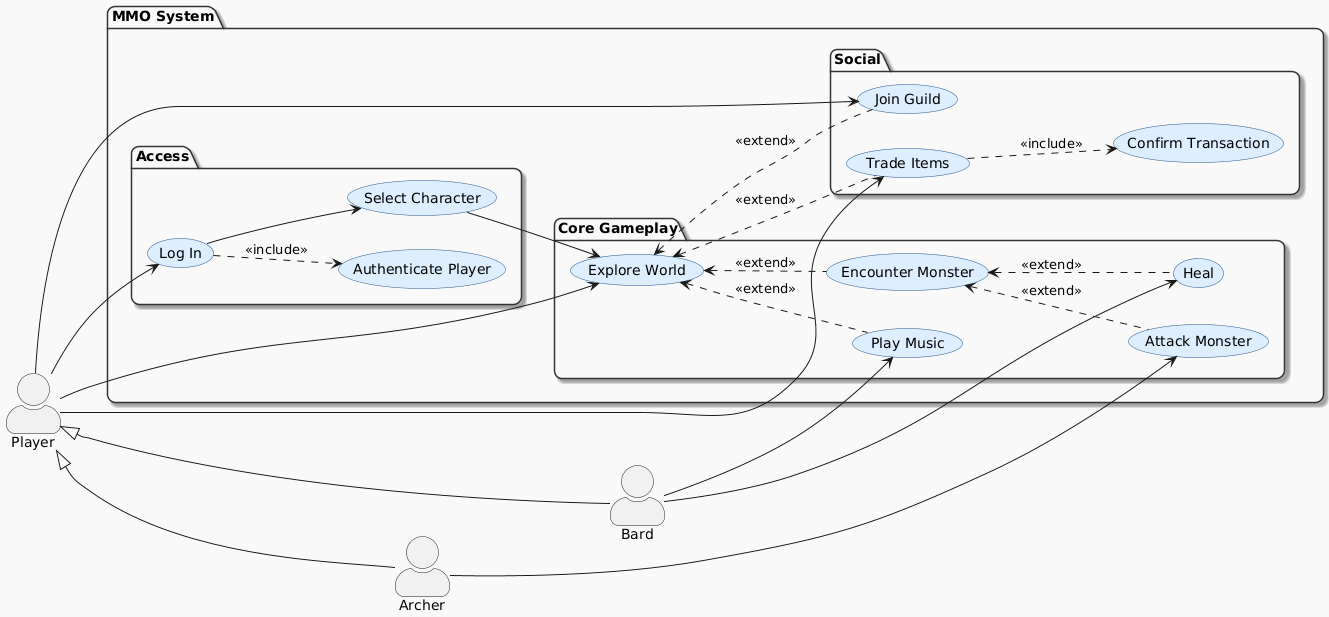

The diagram above was rendered by PlantUML. Its source (embedded in the PNG):
@startuml
left to right direction

' ===== Styling =====
skinparam package {
  RoundCorner 15
  BackgroundColor #f9f9f9
  BorderColor #333
  Shadowing true
}
skinparam usecase {
  BackgroundColor #ddeeff
  BorderColor #225588
}
skinparam actorStyle awesome

' ===== Actors =====
actor Player
actor Archer
actor Bard

' Keep actors stacked vertically
Player -[hidden]-> Archer
Archer -[hidden]-> Bard

' Inheritance
Player <|-- Archer
Player <|-- Bard

' ===== MMO System =====
package "MMO System" {
  
  package "Access" {
    usecase "Authenticate Player" as UC_Auth
    usecase "Log In" as UC_Login
    usecase "Select Character" as UC_SelectChar
  }

  package "Core Gameplay" {
    usecase "Explore World" as UC_Explore
    usecase "Encounter Monster" as UC_Encounter
    usecase "Attack Monster" as UC_Attack
    usecase "Heal" as UC_Heal
    usecase "Play Music" as UC_Music
  }

  package "Social" {
    usecase "Trade Items" as UC_Trade
    usecase "Confirm Transaction" as UC_Confirm
    usecase "Join Guild" as UC_Guild
  }

  ' ===== Relationships =====
  UC_Login ..> UC_Auth : <<include>>
  UC_Login --> UC_SelectChar
  UC_SelectChar --> UC_Explore

  UC_Explore <.. UC_Encounter : <<extend>>
  UC_Explore <.. UC_Trade : <<extend>>
  UC_Explore <.. UC_Guild : <<extend>>
  UC_Explore <.. UC_Music : <<extend>>

  UC_Trade ..> UC_Confirm : <<include>>

  UC_Encounter <.. UC_Attack : <<extend>>
  UC_Encounter <.. UC_Heal : <<extend>>
}

' ===== Actor Connections =====
Player --> UC_Login
Player --> UC_Trade
Player --> UC_Guild
Player --> UC_Explore

Archer --> UC_Attack
Bard --> UC_Heal
Bard --> UC_Music
@enduml